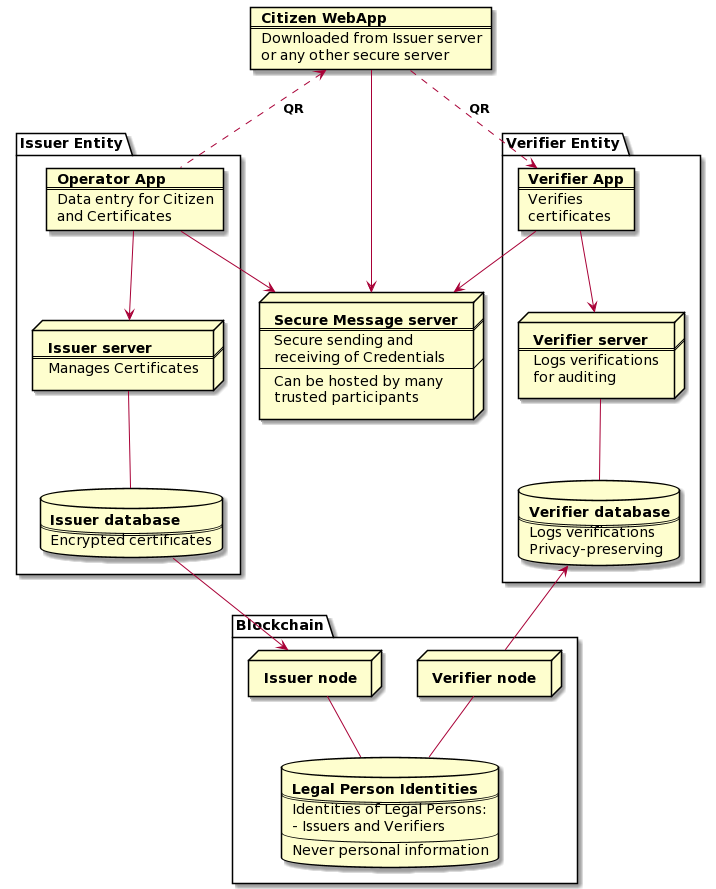

The diagram above was rendered by PlantUML. Its source (embedded in the PNG):
@startuml
package "Issuer Entity" {


  card OperatorApp [
    <b>Operator App
    ====
    Data entry for Citizen
    and Certificates
  ]


  node IssuerServer [
    <b>Issuer server
    ====
    Manages Certificates
  ]

  database IssuerDatabase [
    <b>Issuer database
    ====
    Encrypted certificates
  ]

}

  card CitizenApp [
    <b>Citizen WebApp
    ====
    Downloaded from Issuer server
    or any other secure server
  ]

  node SecureMessageServer [
    <b>Secure Message server
    ====
    Secure sending and
    receiving of Credentials
    ---
    Can be hosted by many
    trusted participants
  ]



package "Verifier Entity" {

  card VerifierApp [
    <b>Verifier App
    ====
    Verifies
    certificates
  ]


  node VerifierServer [
    <b>Verifier server
    ====
    Logs verifications
    for auditing
  ]

  database VerifierDatabase [
    <b>Verifier database
    ====
    Logs verifications
    Privacy-preserving
  ]


}

package Blockchain {

  database Identities [
    <b>Legal Person Identities
    ====
    Identities of Legal Persons:
    - Issuers and Verifiers
    ----
    Never personal information
  ]

  node VerifierNode [
    <b>Verifier node
  ]

  node IssuerNode [
    <b>Issuer node
  ]

}

OperatorApp .u.> CitizenApp: <b>QR</b>
OperatorApp --> IssuerServer
IssuerServer -- IssuerDatabase
OperatorApp --> SecureMessageServer
CitizenApp --> SecureMessageServer
CitizenApp .d.> VerifierApp: <b>QR</b>
VerifierApp --> SecureMessageServer

VerifierApp --> VerifierServer
VerifierServer -- VerifierDatabase

IssuerDatabase --> IssuerNode
VerifierNode -u-> VerifierDatabase

IssuerNode -- Identities
VerifierNode -- Identities
@enduml